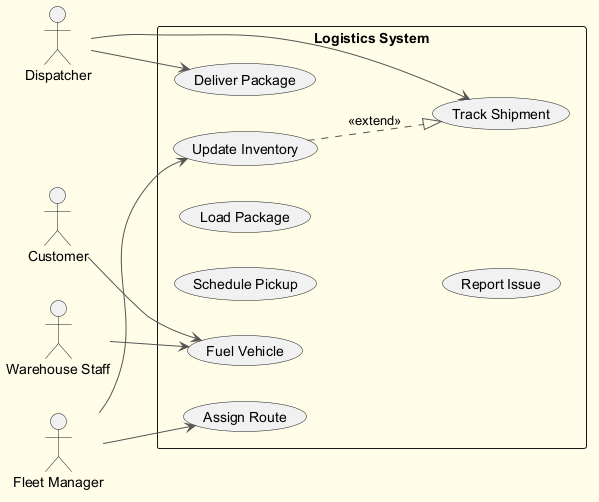

The diagram above was rendered by PlantUML. Its source (embedded in the PNG):
@startuml
skinparam backgroundColor #FFFDE7
skinparam classBackgroundColor #FFF9C4
skinparam classBorderColor #F57F17
skinparam ArrowColor #555555
left to right direction
actor "Customer" as C
actor "Dispatcher" as D
actor "Fleet Manager" as FM
actor "Warehouse Staff" as WS
rectangle "Logistics System" {
  usecase "Track Shipment" as UC_TrackShipment
  usecase "Schedule Pickup" as UC_SchedulePickup
  usecase "Fuel Vehicle" as UC_FuelVehicle
  usecase "Load Package" as UC_LoadPackage
  usecase "Deliver Package" as UC_DeliverPackage
  usecase "Update Inventory" as UC_UpdateInventory
  usecase "Assign Route" as UC_AssignRoute
  usecase "Report Issue" as UC_ReportIssue
}
C --> UC_FuelVehicle
D --> UC_DeliverPackage
D --> UC_TrackShipment
FM --> UC_UpdateInventory
FM --> UC_AssignRoute
WS --> UC_FuelVehicle
UC_UpdateInventory ..|> UC_TrackShipment : <<extend>>
@enduml